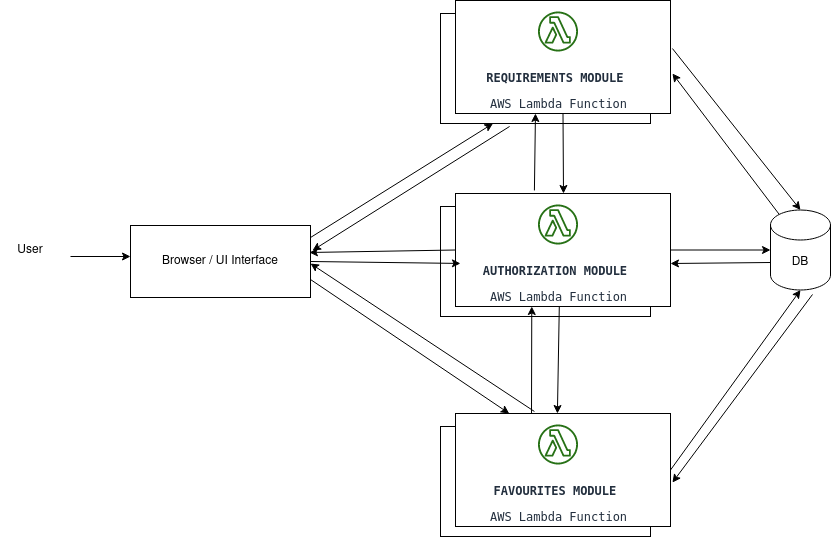

The diagram above was exported from draw.io. Its source (the exported page's mxGraphModel, read from the mxfile embedded in the PNG):
<mxGraphModel dx="2198" dy="793" grid="1" gridSize="10" guides="1" tooltips="1" connect="1" arrows="1" fold="1" page="1" pageScale="1" pageWidth="850" pageHeight="1100" math="0" shadow="0">
  <root>
    <mxCell id="0" />
    <mxCell id="1" parent="0" />
    <mxCell id="8c5g8WViYzvdv_K5JUq_-1" value="Browser / UI Interface" style="rounded=0;whiteSpace=wrap;html=1;" vertex="1" parent="1">
      <mxGeometry x="110" y="292" width="180" height="72" as="geometry" />
    </mxCell>
    <mxCell id="8c5g8WViYzvdv_K5JUq_-3" value="Recommendations" style="rounded=0;whiteSpace=wrap;html=1;" vertex="1" parent="1">
      <mxGeometry x="420" y="80" width="210" height="110" as="geometry" />
    </mxCell>
    <mxCell id="8c5g8WViYzvdv_K5JUq_-7" value="" style="rounded=0;whiteSpace=wrap;html=1;align=left;" vertex="1" parent="1">
      <mxGeometry x="435" y="67" width="215" height="113" as="geometry" />
    </mxCell>
    <mxCell id="Uogoi_qD2tL8Sy3s5Cmt-1" value="&lt;pre&gt;&lt;b&gt;REQUIREMENTS MODULE &lt;br&gt;&lt;/b&gt;&lt;/pre&gt;&lt;pre&gt;AWS Lambda Function&lt;/pre&gt;" style="outlineConnect=0;fontColor=#232F3E;gradientColor=none;fillColor=#277116;strokeColor=none;dashed=0;verticalLabelPosition=bottom;verticalAlign=top;align=center;html=1;fontSize=12;fontStyle=0;aspect=fixed;pointerEvents=1;shape=mxgraph.aws4.lambda_function;" vertex="1" parent="1">
      <mxGeometry x="517.5" y="78" width="40" height="40" as="geometry" />
    </mxCell>
    <mxCell id="Uogoi_qD2tL8Sy3s5Cmt-12" value="Recommendations" style="rounded=0;whiteSpace=wrap;html=1;" vertex="1" parent="1">
      <mxGeometry x="420" y="273" width="210" height="110" as="geometry" />
    </mxCell>
    <mxCell id="Uogoi_qD2tL8Sy3s5Cmt-13" value="" style="rounded=0;whiteSpace=wrap;html=1;align=left;" vertex="1" parent="1">
      <mxGeometry x="435" y="260" width="215" height="113" as="geometry" />
    </mxCell>
    <mxCell id="Uogoi_qD2tL8Sy3s5Cmt-14" value="&lt;pre&gt;&lt;b&gt;AUTHORIZATION MODULE&lt;/b&gt; &lt;br&gt;&lt;/pre&gt;&lt;pre&gt;AWS Lambda Function&lt;/pre&gt;" style="outlineConnect=0;fontColor=#232F3E;gradientColor=none;fillColor=#277116;strokeColor=none;dashed=0;verticalLabelPosition=bottom;verticalAlign=top;align=center;html=1;fontSize=12;fontStyle=0;aspect=fixed;pointerEvents=1;shape=mxgraph.aws4.lambda_function;" vertex="1" parent="1">
      <mxGeometry x="517.5" y="271" width="40" height="40" as="geometry" />
    </mxCell>
    <mxCell id="Uogoi_qD2tL8Sy3s5Cmt-15" value="Recommendations" style="rounded=0;whiteSpace=wrap;html=1;" vertex="1" parent="1">
      <mxGeometry x="420" y="493" width="210" height="110" as="geometry" />
    </mxCell>
    <mxCell id="Uogoi_qD2tL8Sy3s5Cmt-16" value="" style="rounded=0;whiteSpace=wrap;html=1;align=left;" vertex="1" parent="1">
      <mxGeometry x="435" y="480" width="215" height="113" as="geometry" />
    </mxCell>
    <mxCell id="Uogoi_qD2tL8Sy3s5Cmt-17" value="&lt;pre&gt;&lt;b&gt;FAVOURITES MODULE &lt;/b&gt;&lt;br&gt;&lt;/pre&gt;&lt;pre&gt;AWS Lambda Function&lt;/pre&gt;" style="outlineConnect=0;fontColor=#232F3E;gradientColor=none;fillColor=#277116;strokeColor=none;dashed=0;verticalLabelPosition=bottom;verticalAlign=top;align=center;html=1;fontSize=12;fontStyle=0;aspect=fixed;pointerEvents=1;shape=mxgraph.aws4.lambda_function;" vertex="1" parent="1">
      <mxGeometry x="517.5" y="491" width="40" height="40" as="geometry" />
    </mxCell>
    <mxCell id="Uogoi_qD2tL8Sy3s5Cmt-18" value="" style="endArrow=classic;html=1;rounded=0;exitX=1;exitY=0.167;exitDx=0;exitDy=0;entryX=0.25;entryY=1;entryDx=0;entryDy=0;exitPerimeter=0;" edge="1" parent="1" source="8c5g8WViYzvdv_K5JUq_-1" target="8c5g8WViYzvdv_K5JUq_-3">
      <mxGeometry width="50" height="50" relative="1" as="geometry">
        <mxPoint x="400" y="350" as="sourcePoint" />
        <mxPoint x="450" y="300" as="targetPoint" />
      </mxGeometry>
    </mxCell>
    <mxCell id="Uogoi_qD2tL8Sy3s5Cmt-19" value="" style="endArrow=classic;html=1;rounded=0;exitX=1;exitY=0.5;exitDx=0;exitDy=0;entryX=0.023;entryY=0.619;entryDx=0;entryDy=0;entryPerimeter=0;" edge="1" parent="1" source="8c5g8WViYzvdv_K5JUq_-1" target="Uogoi_qD2tL8Sy3s5Cmt-13">
      <mxGeometry width="50" height="50" relative="1" as="geometry">
        <mxPoint x="300" y="320" as="sourcePoint" />
        <mxPoint x="482.5" y="200" as="targetPoint" />
      </mxGeometry>
    </mxCell>
    <mxCell id="Uogoi_qD2tL8Sy3s5Cmt-20" value="" style="endArrow=classic;html=1;rounded=0;exitX=1;exitY=0.75;exitDx=0;exitDy=0;entryX=0.25;entryY=0;entryDx=0;entryDy=0;" edge="1" parent="1" source="8c5g8WViYzvdv_K5JUq_-1" target="Uogoi_qD2tL8Sy3s5Cmt-16">
      <mxGeometry width="50" height="50" relative="1" as="geometry">
        <mxPoint x="310" y="330" as="sourcePoint" />
        <mxPoint x="492.5" y="210" as="targetPoint" />
      </mxGeometry>
    </mxCell>
    <mxCell id="Uogoi_qD2tL8Sy3s5Cmt-21" value="" style="endArrow=classic;html=1;rounded=0;exitX=0.5;exitY=1;exitDx=0;exitDy=0;entryX=0.5;entryY=0;entryDx=0;entryDy=0;" edge="1" parent="1" source="8c5g8WViYzvdv_K5JUq_-7" target="Uogoi_qD2tL8Sy3s5Cmt-13">
      <mxGeometry width="50" height="50" relative="1" as="geometry">
        <mxPoint x="320" y="340" as="sourcePoint" />
        <mxPoint x="502.5" y="220" as="targetPoint" />
        <Array as="points">
          <mxPoint x="543" y="260" />
        </Array>
      </mxGeometry>
    </mxCell>
    <mxCell id="Uogoi_qD2tL8Sy3s5Cmt-22" value="" style="endArrow=classic;html=1;rounded=0;exitX=0.367;exitY=-0.027;exitDx=0;exitDy=0;entryX=0.372;entryY=1;entryDx=0;entryDy=0;entryPerimeter=0;exitPerimeter=0;" edge="1" parent="1" source="Uogoi_qD2tL8Sy3s5Cmt-13" target="8c5g8WViYzvdv_K5JUq_-7">
      <mxGeometry width="50" height="50" relative="1" as="geometry">
        <mxPoint x="330" y="350" as="sourcePoint" />
        <mxPoint x="512.5" y="230" as="targetPoint" />
      </mxGeometry>
    </mxCell>
    <mxCell id="Uogoi_qD2tL8Sy3s5Cmt-23" value="" style="endArrow=classic;html=1;rounded=0;exitX=0.367;exitY=-0.018;exitDx=0;exitDy=0;exitPerimeter=0;" edge="1" parent="1" source="Uogoi_qD2tL8Sy3s5Cmt-16">
      <mxGeometry width="50" height="50" relative="1" as="geometry">
        <mxPoint x="340" y="360" as="sourcePoint" />
        <mxPoint x="290" y="330" as="targetPoint" />
      </mxGeometry>
    </mxCell>
    <mxCell id="Uogoi_qD2tL8Sy3s5Cmt-25" value="" style="endArrow=classic;html=1;rounded=0;exitX=0.329;exitY=1.027;exitDx=0;exitDy=0;exitPerimeter=0;entryX=1.011;entryY=0.347;entryDx=0;entryDy=0;entryPerimeter=0;" edge="1" parent="1" source="8c5g8WViYzvdv_K5JUq_-3" target="8c5g8WViYzvdv_K5JUq_-1">
      <mxGeometry width="50" height="50" relative="1" as="geometry">
        <mxPoint x="523.905" y="487.9659999999999" as="sourcePoint" />
        <mxPoint x="300" y="340" as="targetPoint" />
      </mxGeometry>
    </mxCell>
    <mxCell id="Uogoi_qD2tL8Sy3s5Cmt-27" value="" style="endArrow=classic;html=1;rounded=0;exitX=0;exitY=0.5;exitDx=0;exitDy=0;entryX=0.994;entryY=0.375;entryDx=0;entryDy=0;entryPerimeter=0;" edge="1" parent="1" source="Uogoi_qD2tL8Sy3s5Cmt-13" target="8c5g8WViYzvdv_K5JUq_-1">
      <mxGeometry width="50" height="50" relative="1" as="geometry">
        <mxPoint x="300" y="338" as="sourcePoint" />
        <mxPoint x="449.94499999999994" y="339.9470000000001" as="targetPoint" />
      </mxGeometry>
    </mxCell>
    <mxCell id="Uogoi_qD2tL8Sy3s5Cmt-28" value="" style="endArrow=classic;html=1;rounded=0;exitX=0.5;exitY=1;exitDx=0;exitDy=0;entryX=0.474;entryY=0;entryDx=0;entryDy=0;entryPerimeter=0;" edge="1" parent="1" target="Uogoi_qD2tL8Sy3s5Cmt-16">
      <mxGeometry width="50" height="50" relative="1" as="geometry">
        <mxPoint x="538.8" y="373" as="sourcePoint" />
        <mxPoint x="538.8" y="453" as="targetPoint" />
      </mxGeometry>
    </mxCell>
    <mxCell id="Uogoi_qD2tL8Sy3s5Cmt-29" value="" style="endArrow=classic;html=1;rounded=0;entryX=0.372;entryY=1;entryDx=0;entryDy=0;entryPerimeter=0;" edge="1" parent="1">
      <mxGeometry width="50" height="50" relative="1" as="geometry">
        <mxPoint x="511" y="480" as="sourcePoint" />
        <mxPoint x="511.28000000000003" y="373" as="targetPoint" />
      </mxGeometry>
    </mxCell>
    <mxCell id="Uogoi_qD2tL8Sy3s5Cmt-30" value="DB" style="shape=cylinder3;whiteSpace=wrap;html=1;boundedLbl=1;backgroundOutline=1;size=15;" vertex="1" parent="1">
      <mxGeometry x="750" y="276.5" width="60" height="80" as="geometry" />
    </mxCell>
    <mxCell id="Uogoi_qD2tL8Sy3s5Cmt-31" value="" style="endArrow=classic;html=1;rounded=0;entryX=1.009;entryY=0.646;entryDx=0;entryDy=0;entryPerimeter=0;exitX=0.145;exitY=0;exitDx=0;exitDy=4.35;exitPerimeter=0;" edge="1" parent="1" source="Uogoi_qD2tL8Sy3s5Cmt-30" target="8c5g8WViYzvdv_K5JUq_-7">
      <mxGeometry width="50" height="50" relative="1" as="geometry">
        <mxPoint x="720" y="370" as="sourcePoint" />
        <mxPoint x="770" y="320" as="targetPoint" />
      </mxGeometry>
    </mxCell>
    <mxCell id="Uogoi_qD2tL8Sy3s5Cmt-32" value="" style="endArrow=classic;html=1;rounded=0;exitX=1.009;exitY=0.425;exitDx=0;exitDy=0;exitPerimeter=0;entryX=0.5;entryY=0;entryDx=0;entryDy=0;entryPerimeter=0;" edge="1" parent="1" source="8c5g8WViYzvdv_K5JUq_-7" target="Uogoi_qD2tL8Sy3s5Cmt-30">
      <mxGeometry width="50" height="50" relative="1" as="geometry">
        <mxPoint x="720" y="370" as="sourcePoint" />
        <mxPoint x="770" y="320" as="targetPoint" />
      </mxGeometry>
    </mxCell>
    <mxCell id="Uogoi_qD2tL8Sy3s5Cmt-33" value="" style="endArrow=classic;html=1;rounded=0;exitX=1;exitY=0.5;exitDx=0;exitDy=0;entryX=0;entryY=0.5;entryDx=0;entryDy=0;entryPerimeter=0;" edge="1" parent="1" source="Uogoi_qD2tL8Sy3s5Cmt-13" target="Uogoi_qD2tL8Sy3s5Cmt-30">
      <mxGeometry width="50" height="50" relative="1" as="geometry">
        <mxPoint x="730" y="380" as="sourcePoint" />
        <mxPoint x="780" y="330" as="targetPoint" />
      </mxGeometry>
    </mxCell>
    <mxCell id="Uogoi_qD2tL8Sy3s5Cmt-34" value="" style="endArrow=classic;html=1;rounded=0;exitX=0;exitY=0;exitDx=0;exitDy=52.5;exitPerimeter=0;" edge="1" parent="1" source="Uogoi_qD2tL8Sy3s5Cmt-30">
      <mxGeometry width="50" height="50" relative="1" as="geometry">
        <mxPoint x="640" y="406.5" as="sourcePoint" />
        <mxPoint x="650" y="330" as="targetPoint" />
      </mxGeometry>
    </mxCell>
    <mxCell id="Uogoi_qD2tL8Sy3s5Cmt-35" value="" style="endArrow=classic;html=1;rounded=0;entryX=0.5;entryY=1;entryDx=0;entryDy=0;entryPerimeter=0;exitX=1;exitY=0.5;exitDx=0;exitDy=0;" edge="1" parent="1" source="Uogoi_qD2tL8Sy3s5Cmt-16" target="Uogoi_qD2tL8Sy3s5Cmt-30">
      <mxGeometry width="50" height="50" relative="1" as="geometry">
        <mxPoint x="750" y="400" as="sourcePoint" />
        <mxPoint x="800" y="350" as="targetPoint" />
      </mxGeometry>
    </mxCell>
    <mxCell id="Uogoi_qD2tL8Sy3s5Cmt-36" value="" style="endArrow=classic;html=1;rounded=0;entryX=1.009;entryY=0.611;entryDx=0;entryDy=0;entryPerimeter=0;exitX=0.7;exitY=1.056;exitDx=0;exitDy=0;exitPerimeter=0;" edge="1" parent="1" source="Uogoi_qD2tL8Sy3s5Cmt-30" target="Uogoi_qD2tL8Sy3s5Cmt-16">
      <mxGeometry width="50" height="50" relative="1" as="geometry">
        <mxPoint x="760" y="410" as="sourcePoint" />
        <mxPoint x="810" y="360" as="targetPoint" />
      </mxGeometry>
    </mxCell>
    <mxCell id="Uogoi_qD2tL8Sy3s5Cmt-38" value="" style="endArrow=classic;html=1;rounded=0;" edge="1" parent="1">
      <mxGeometry width="50" height="50" relative="1" as="geometry">
        <mxPoint x="50" y="323" as="sourcePoint" />
        <mxPoint x="110" y="323" as="targetPoint" />
      </mxGeometry>
    </mxCell>
    <mxCell id="Uogoi_qD2tL8Sy3s5Cmt-39" value="User" style="text;html=1;strokeColor=none;fillColor=none;align=center;verticalAlign=middle;whiteSpace=wrap;rounded=0;" vertex="1" parent="1">
      <mxGeometry x="-20" y="301.5" width="60" height="30" as="geometry" />
    </mxCell>
  </root>
</mxGraphModel>